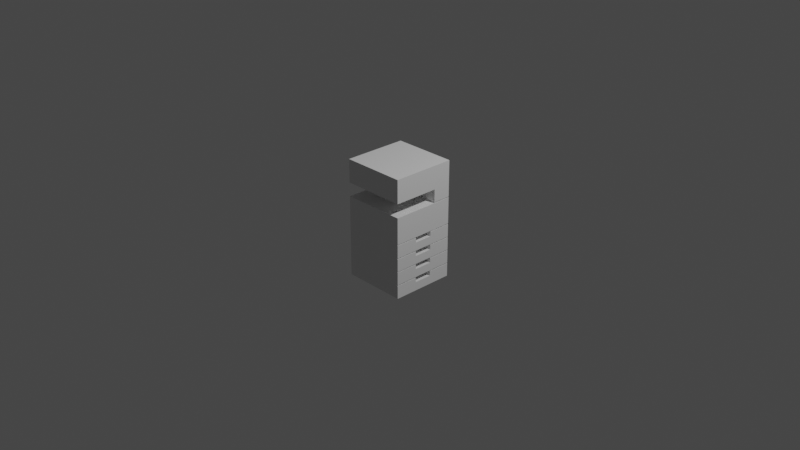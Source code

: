 # Source: printer.blend  (saved by Blender 3.0.42; exported with 4.5.12 LTS)
import bpy
from mathutils import Matrix  # noqa: F401  (used for matrix-valued properties, if any)

bpy.ops.wm.read_factory_settings(use_empty=True)
scene = bpy.context.scene
scene.name = 'Scene'

# ---- collections
col_collection = bpy.data.collections.new('Collection'); scene.collection.children.link(col_collection)

# ---- materials (node trees are filled in below, after node groups)
mat_material_001 = bpy.data.materials.new('Material.001')
mat_material_001.use_transparent_shadow = False

# ---- material node trees
mat_material_001.use_nodes = True; mat_material_001.node_tree.nodes.clear()
_N = mat_material_001.node_tree.nodes; _L = mat_material_001.node_tree.links
n0 = _N.new('ShaderNodeBsdfPrincipled'); n0.name = 'Principled BSDF'; n0.location = (10, 300)
n0.distribution = 'GGX'
n0.subsurface_method = 'RANDOM_WALK_SKIN'
n0.inputs[3].default_value = 1.45
n0.inputs[27].default_value = (0.0, 0.0, 0.0, 1.0)
n0.inputs[28].default_value = 1.0
n1 = _N.new('ShaderNodeOutputMaterial'); n1.name = 'Material Output'; n1.location = (300, 300)
_L.new(n0.outputs[0], n1.inputs[0])
n1.is_active_output = True

# ---- world
world_world = bpy.data.worlds.new('World'); scene.world = world_world
world_world.use_nodes = True; world_world.node_tree.nodes.clear()
_N = world_world.node_tree.nodes; _L = world_world.node_tree.links
n0 = _N.new('ShaderNodeOutputWorld'); n0.name = 'World Output'; n0.location = (300, 300)
n1 = _N.new('ShaderNodeBackground'); n1.name = 'Background'; n1.location = (10, 300)
n1.inputs[0].default_value = (0.05088, 0.05088, 0.05088, 1.0)
_L.new(n1.outputs[0], n0.inputs[0])
n0.is_active_output = True
world_world.color = (0.05088, 0.05088, 0.05088)
world_world.use_sun_shadow = False
world_world.sun_shadow_jitter_overblur = 0.0

# ---- cameras
cam_camera = bpy.data.cameras.new('Camera')
cam_camera.clip_end = 100.0
cam_camera.ortho_scale = 7.314

# ---- lights
light_light = bpy.data.lights.new('Light', 'POINT')
light_light.transmission_factor = 0.0
light_light.energy = 1000.0
light_light.shadow_soft_size = 0.1
light_light.shadow_maximum_resolution = 0.006
light_light.use_absolute_resolution = True

# ---- meshes
me_cube = bpy.data.meshes.new('Cube')
me_cube.from_pydata([(1.0, 1.0, 1.0), (0.7429, -0.2857, -0.3923), (-1.0, 0.4286, 0.3769), (0.7429, -0.2857, -0.3154), (0.7429, -0.2857, -0.6231), (-1.0, 0.4286, 0.6077), (0.7429, -0.2857, -0.8538), (0.7429, 0.2857, -0.3923), (1.0, 0.4286, 0.3769), (0.7429, 0.2857, -0.3154), (0.7429, -0.2857, -0.5462), (1.0, 0.4286, 0.6077), (0.7429, -0.2857, -0.1615), (0.7429, 0.2857, -0.6231), (0.7429, -0.2857, -0.7769), (0.7429, 0.2857, -0.5462), (1.0, 1.0, -1.0), (0.7429, 0.2857, -0.8538), (0.7429, 0.2857, -0.7769), (0.7429, -0.2857, -0.08462), (1.0, -1.0, 1.0), (0.7429, 0.2857, -0.1615), (1.0, -1.0, -1.0), (0.7429, 0.2857, -0.08462), (-1.0, 1.0, 1.0), (-1.0, 1.0, -1.0), (-1.0, -1.0, 1.0), (-1.0, -1.0, -1.0), (1.0, 1.0, 0.3769), (1.0, 1.0, 0.3923), (0.9743, 1.0, 0.3769), (0.9743, 1.0, 0.3923), (0.9743, -1.0, -0.06923), (0.9743, -1.0, -0.08462), (1.0, -1.0, -0.08462), (1.0, -1.0, -0.06923), (1.0, 1.0, -0.08462), (1.0, 1.0, -0.06923), (0.9743, 1.0, -0.08462), (0.9743, 1.0, -0.06923), (1.0, -0.2857, -0.08462), (1.0, -0.2857, -0.1615), (1.0, 0.2857, -0.1615), (1.0, 0.2857, -0.08462), (0.9743, -0.2857, -0.08462), (0.9743, -0.2857, -0.08462), (0.9743, 0.2857, -0.08462), (0.9743, 0.2857, -0.08462), (1.0, -0.2857, -0.8538), (1.0, 0.2857, -0.8538), (0.9743, -1.0, -0.7769), (0.9743, -1.0, -0.7615), (1.0, -1.0, -0.7769), (1.0, -1.0, -0.7615), (1.0, -0.2857, -0.7769), (1.0, 0.2857, -0.7769), (1.0, 1.0, -0.7769), (1.0, 1.0, -0.7615), (0.9743, 1.0, -0.7769), (0.9743, 1.0, -0.7615), (0.9743, 0.2857, -0.7769), (0.9743, 0.2857, -0.7769), (0.9743, -0.2857, -0.7769), (0.9743, -0.2857, -0.7769), (0.9743, -1.0, -0.5462), (0.9743, -1.0, -0.5308), (1.0, -1.0, -0.5462), (1.0, -1.0, -0.5308), (1.0, 1.0, -0.5462), (1.0, 1.0, -0.5308), (0.9743, 1.0, -0.5462), (0.9743, 1.0, -0.5308), (0.9743, -1.0, -0.3154), (0.9743, -1.0, -0.3), (1.0, -1.0, -0.3154), (1.0, -1.0, -0.3), (1.0, 1.0, -0.3154), (1.0, 1.0, -0.3), (0.9743, 1.0, -0.3154), (0.9743, 1.0, -0.3), (1.0, -0.2857, -0.6231), (1.0, -0.2857, -0.5462), (1.0, 0.2857, -0.6231), (1.0, 0.2857, -0.5462), (0.9743, -0.2857, -0.5462), (0.9743, -0.2857, -0.5462), (0.9743, 0.2857, -0.5462), (0.9743, 0.2857, -0.5462), (1.0, -0.2857, -0.3154), (1.0, -0.2857, -0.3923), (1.0, 0.2857, -0.3923), (1.0, 0.2857, -0.3154), (0.9743, -0.2857, -0.3154), (0.9743, -0.2857, -0.3154), (0.9743, 0.2857, -0.3154), (0.9743, 0.2857, -0.3154), (-1.0, -1.0, 0.3769), (-1.0, -1.0, 0.6077), (1.0, -1.0, 0.3769), (1.0, -1.0, 0.6077), (0.9743, 0.4286, 0.3769), (0.9743, 0.4286, 0.3923), (1.0, 0.4286, 0.3769), (1.0, 0.4286, 0.3923)], [], [(0, 24, 26, 20), (75, 34, 33, 32, 35, 98, 96, 27, 22, 52, 50, 51, 53, 66, 64, 65, 67, 74, 72, 73), (99, 20, 26, 97), (5, 97, 26, 24, 25, 27, 96, 2), (25, 16, 22, 27), (29, 0, 20, 99, 11, 103), (52, 22, 48, 54), (55, 49, 16, 56), (41, 40, 34, 75, 77, 36, 43, 42), (89, 88, 74, 67, 69, 76, 91, 90), (80, 81, 66, 53, 57, 68, 83, 82), (48, 22, 16, 49), (98, 35, 37, 28, 102, 8), (57, 59, 58, 56, 16, 25, 24, 0, 29, 31, 30, 28, 37, 39, 38, 36, 77, 79, 78, 76, 69, 71, 70, 68), (100, 30, 31, 101), (102, 28, 30, 100), (101, 31, 29, 103), (46, 47, 38, 39, 32, 33, 44, 45), (44, 33, 34, 40), (43, 36, 38, 47), (32, 39, 37, 35), (12, 21, 23, 19), (23, 21, 42, 43, 47, 46), (44, 40, 41, 12, 19, 45), (21, 12, 41, 42), (19, 23, 46, 45), (6, 17, 18, 14), (18, 17, 49, 55, 60, 61), (62, 54, 48, 6, 14, 63), (17, 6, 48, 49), (14, 18, 61, 63), (61, 60, 58, 59, 51, 50, 62, 63), (55, 56, 58, 60), (62, 50, 52, 54), (53, 51, 59, 57), (86, 87, 70, 71, 65, 64, 84, 85), (84, 64, 66, 81), (83, 68, 70, 87), (65, 71, 69, 67), (94, 95, 78, 79, 73, 72, 92, 93), (92, 72, 74, 88), (91, 76, 78, 95), (73, 79, 77, 75), (4, 13, 15, 10), (15, 13, 82, 83, 87, 86), (84, 81, 80, 4, 10, 85), (13, 4, 80, 82), (10, 15, 86, 85), (1, 7, 9, 3), (9, 7, 90, 91, 95, 94), (88, 89, 1, 3, 93, 92), (7, 1, 89, 90), (3, 9, 94, 93), (11, 5, 2, 8, 102, 100, 101, 103), (8, 2, 96, 98), (99, 97, 5, 11)])
_uv = me_cube.uv_layers.new(name='UVMap')
_uv.uv.foreach_set('vector', [0.625, 0.5, 0.875, 0.5, 0.875, 0.75, 0.625, 0.75, 0.4625, 0.75, 0.4894, 0.75, 0.4894, 0.7532, 0.4913, 0.7532, 0.4913, 0.75, 0.5471, 0.75, 0.5471, 1.0, 0.375, 1.0, 0.375, 0.75, 0.4029, 0.75, 0.4029, 0.7532, 0.4048, 0.7532, 0.4048, 0.75, 0.4317, 0.75, 0.4317, 0.7532, 0.4337, 0.7532, 0.4337, 0.75, 0.4606, 0.75, 0.4606, 0.7532, 0.4625, 0.7532, 0.576, 0.75, 0.625, 0.75, 0.625, 1.0, 0.576, 1.0, 0.576, 0.1786, 0.576, 0.0, 0.625, 0.0, 0.625, 0.25, 0.375, 0.25, 0.375, 0.0, 0.5471, 0.0, 0.5471, 0.1786, 0.125, 0.5, 0.375, 0.5, 0.375, 0.75, 0.125, 0.75, 0.549, 0.5, 0.625, 0.5, 0.625, 0.75, 0.576, 0.75, 0.576, 0.5714, 0.549, 0.5714, 0.4029, 0.75, 0.375, 0.75, 0.3933, 0.6607, 0.4029, 0.6607, 0.4029, 0.5893, 0.3933, 0.5893, 0.375, 0.5, 0.4029, 0.5, 0.4798, 0.6607, 0.4894, 0.6607, 0.4894, 0.75, 0.4625, 0.75, 0.4625, 0.5, 0.4894, 0.5, 0.4894, 0.5893, 0.4798, 0.5893, 0.451, 0.6607, 0.4606, 0.6607, 0.4606, 0.75, 0.4337, 0.75, 0.4337, 0.5, 0.4606, 0.5, 0.4606, 0.5893, 0.451, 0.5893, 0.4221, 0.6607, 0.4317, 0.6607, 0.4317, 0.75, 0.4048, 0.75, 0.4048, 0.5, 0.4317, 0.5, 0.4317, 0.5893, 0.4221, 0.5893, 0.3933, 0.6607, 0.375, 0.75, 0.375, 0.5, 0.3933, 0.5893, 0.5471, 0.75, 0.4913, 0.75, 0.4913, 0.5, 0.5471, 0.5, 0.5471, 0.5714, 0.5471, 0.5714, 0.4048, 0.5, 0.4048, 0.4968, 0.4029, 0.4968, 0.4029, 0.5, 0.375, 0.5, 0.375, 0.25, 0.625, 0.25, 0.625, 0.5, 0.549, 0.5, 0.549, 0.4968, 0.5471, 0.4968, 0.5471, 0.5, 0.4913, 0.5, 0.4913, 0.4968, 0.4894, 0.4968, 0.4894, 0.5, 0.4625, 0.5, 0.4625, 0.4968, 0.4606, 0.4968, 0.4606, 0.5, 0.4337, 0.5, 0.4337, 0.4968, 0.4317, 0.4968, 0.4317, 0.5, 0.375, 0.1437, 0.375, 0.1687, 0.625, 0.1688, 0.625, 0.1438, 0.35, 0.6063, 0.35, 0.5813, 0.125, 0.5813, 0.125, 0.6062, 0.875, 0.6062, 0.875, 0.5812, 0.65, 0.5813, 0.65, 0.6062, 0.375, 0.1375, 0.375, 0.1375, 0.375, 0.1687, 0.625, 0.1688, 0.625, 0.08125, 0.375, 0.08125, 0.375, 0.1125, 0.375, 0.1125, 0.125, 0.6375, 0.125, 0.6687, 0.35, 0.6688, 0.35, 0.6375, 0.35, 0.6125, 0.35, 0.5813, 0.125, 0.5813, 0.125, 0.6125, 0.875, 0.6688, 0.875, 0.5812, 0.65, 0.5813, 0.65, 0.6687, 0.375, 0.0, 0.375, 0.25, 0.625, 0.25, 0.625, 0.0, 0.625, 0.25, 0.375, 0.25, 0.375, 0.475, 0.625, 0.475, 0.625, 0.4525, 0.625, 0.4525, 0.625, 0.7975, 0.625, 0.775, 0.375, 0.775, 0.375, 1.0, 0.625, 1.0, 0.625, 0.7975, 0.125, 0.5, 0.125, 0.75, 0.35, 0.75, 0.35, 0.5, 0.875, 0.75, 0.875, 0.5, 0.6725, 0.5, 0.6725, 0.75, 0.375, 0.0, 0.375, 0.25, 0.625, 0.25, 0.625, 0.0, 0.625, 0.25, 0.375, 0.25, 0.375, 0.475, 0.625, 0.475, 0.625, 0.4525, 0.625, 0.4525, 0.625, 0.7975, 0.625, 0.775, 0.375, 0.775, 0.375, 1.0, 0.625, 1.0, 0.625, 0.7975, 0.125, 0.5, 0.125, 0.75, 0.35, 0.75, 0.35, 0.5, 0.875, 0.75, 0.875, 0.5, 0.6725, 0.5, 0.6725, 0.75, 0.375, 0.1375, 0.375, 0.1375, 0.375, 0.1687, 0.625, 0.1688, 0.625, 0.08125, 0.375, 0.08125, 0.375, 0.1125, 0.375, 0.1125, 0.35, 0.6125, 0.35, 0.5813, 0.125, 0.5813, 0.125, 0.6125, 0.125, 0.6375, 0.125, 0.6687, 0.35, 0.6688, 0.35, 0.6375, 0.65, 0.6687, 0.875, 0.6688, 0.875, 0.5812, 0.65, 0.5813, 0.375, 0.1375, 0.375, 0.1375, 0.375, 0.1687, 0.625, 0.1688, 0.625, 0.08125, 0.375, 0.08125, 0.375, 0.1125, 0.375, 0.1125, 0.125, 0.6375, 0.125, 0.6687, 0.35, 0.6688, 0.35, 0.6375, 0.35, 0.6125, 0.35, 0.5813, 0.125, 0.5813, 0.125, 0.6125, 0.875, 0.6688, 0.875, 0.5812, 0.65, 0.5813, 0.65, 0.6687, 0.375, 0.1375, 0.375, 0.1375, 0.375, 0.1687, 0.625, 0.1688, 0.625, 0.08125, 0.375, 0.08125, 0.375, 0.1125, 0.375, 0.1125, 0.125, 0.6375, 0.125, 0.6687, 0.35, 0.6688, 0.35, 0.6375, 0.35, 0.6125, 0.35, 0.5813, 0.125, 0.5813, 0.125, 0.6125, 0.875, 0.6688, 0.875, 0.5812, 0.65, 0.5813, 0.65, 0.6687, 0.375, 0.0, 0.375, 0.25, 0.625, 0.25, 0.625, 0.0, 0.625, 0.25, 0.375, 0.25, 0.375, 0.475, 0.625, 0.475, 0.625, 0.4525, 0.625, 0.4525, 0.625, 0.7975, 0.625, 0.775, 0.375, 0.775, 0.375, 1.0, 0.625, 1.0, 0.625, 0.7975, 0.125, 0.5, 0.125, 0.75, 0.35, 0.75, 0.35, 0.5, 0.875, 0.75, 0.875, 0.5, 0.6725, 0.5, 0.6725, 0.75, 0.375, 0.0, 0.375, 0.25, 0.625, 0.25, 0.625, 0.0, 0.625, 0.25, 0.375, 0.25, 0.375, 0.475, 0.625, 0.475, 0.625, 0.4525, 0.625, 0.4525, 0.625, 0.775, 0.375, 0.775, 0.375, 1.0, 0.625, 1.0, 0.625, 0.7975, 0.625, 0.7975, 0.125, 0.5, 0.125, 0.75, 0.35, 0.75, 0.35, 0.5, 0.875, 0.75, 0.875, 0.5, 0.6725, 0.5, 0.6725, 0.75, 0.625, 0.5, 0.625, 0.25, 0.375, 0.25, 0.375, 0.5, 0.375, 0.5, 0.375, 0.4968, 0.3917, 0.4968, 0.3917, 0.5, 0.375, 0.5, 0.125, 0.5, 0.125, 0.75, 0.375, 0.75, 0.625, 0.75, 0.875, 0.75, 0.875, 0.5, 0.625, 0.5])
me_cube.materials.append(mat_material_001)
me_cube.use_remesh_preserve_volume = False
me_cube.use_remesh_preserve_attributes = False
me_cube.use_mirror_vertex_groups = False
me_cube.update()

# ---- objects
ob_cube = bpy.data.objects.new('Cube', me_cube)
ob_light = bpy.data.objects.new('Light', light_light)
ob_camera = bpy.data.objects.new('Camera', cam_camera)

# ---- transforms, parenting, visibility, modifiers, constraints
ob_cube.location = (0.0, 0.0, 0.0)
ob_cube.scale = (0.35, 0.35, 0.65)
ob_cube.lock_rotations_4d = False
ob_cube.empty_display_type = 'ARROWS'
ob_cube.lineart.crease_threshold = 0.0
ob_light.location = (4.076, 1.005, 5.904)
ob_light.rotation_euler = (0.6503, 0.05522, 1.866)
ob_light.lock_rotations_4d = False
ob_light.empty_display_type = 'ARROWS'
ob_light.color = (0.0, 0.0, 0.0, 0.0)
ob_light.lineart.crease_threshold = 0.0
ob_camera.location = (7.359, -6.926, 4.958)
ob_camera.rotation_euler = (1.109, 0.0, 0.8149)
ob_camera.lock_rotations_4d = False
ob_camera.empty_display_type = 'ARROWS'
ob_camera.color = (0.0, 0.0, 0.0, 0.0)
ob_camera.display_type = 'WIRE'
ob_camera.lineart.crease_threshold = 0.0

# ---- collection membership
col_collection.objects.link(ob_cube)
col_collection.objects.link(ob_light)
col_collection.objects.link(ob_camera)

# ---- scene / render settings (as saved in the file)
scene.camera = ob_camera
scene.frame_start = 1; scene.frame_end = 250; scene.frame_set(1)
scene.render.engine = 'BLENDER_EEVEE_NEXT'
scene.cycles.sampling_pattern = 'TABULATED_SOBOL'
scene.cycles.use_light_tree = False
scene.view_settings.view_transform = 'Filmic'
bpy.context.view_layer.update()
